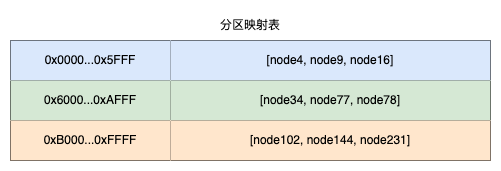

The diagram above was exported from draw.io. Its source (the exported page's mxGraphModel, read from the mxfile embedded in the PNG):
<mxGraphModel dx="1018" dy="782" grid="1" gridSize="10" guides="1" tooltips="1" connect="1" arrows="0" fold="1" page="1" pageScale="1" pageWidth="850" pageHeight="1100" math="0" shadow="0">
  <root>
    <mxCell id="0" />
    <mxCell id="1" parent="0" />
    <mxCell id="2" value="" style="shape=table;startSize=0;container=1;collapsible=0;childLayout=tableLayout;" vertex="1" parent="1">
      <mxGeometry x="1600" y="1400" width="480" height="120" as="geometry" />
    </mxCell>
    <mxCell id="3" value="" style="shape=tableRow;horizontal=0;startSize=0;swimlaneHead=0;swimlaneBody=0;strokeColor=inherit;top=0;left=0;bottom=0;right=0;collapsible=0;dropTarget=0;fillColor=none;points=[[0,0.5],[1,0.5]];portConstraint=eastwest;" vertex="1" parent="2">
      <mxGeometry width="480" height="40" as="geometry" />
    </mxCell>
    <mxCell id="4" value="0x0000...0x5FFF" style="shape=partialRectangle;html=1;whiteSpace=wrap;connectable=0;strokeColor=#6c8ebf;overflow=hidden;fillColor=#dae8fc;top=0;left=0;bottom=0;right=0;pointerEvents=1;" vertex="1" parent="3">
      <mxGeometry width="160" height="40" as="geometry">
        <mxRectangle width="160" height="40" as="alternateBounds" />
      </mxGeometry>
    </mxCell>
    <mxCell id="5" value="[node4, node9, node16]" style="shape=partialRectangle;html=1;whiteSpace=wrap;connectable=0;strokeColor=#6c8ebf;overflow=hidden;fillColor=#dae8fc;top=0;left=0;bottom=0;right=0;pointerEvents=1;" vertex="1" parent="3">
      <mxGeometry x="160" width="320" height="40" as="geometry">
        <mxRectangle width="320" height="40" as="alternateBounds" />
      </mxGeometry>
    </mxCell>
    <mxCell id="6" value="" style="shape=tableRow;horizontal=0;startSize=0;swimlaneHead=0;swimlaneBody=0;strokeColor=inherit;top=0;left=0;bottom=0;right=0;collapsible=0;dropTarget=0;fillColor=none;points=[[0,0.5],[1,0.5]];portConstraint=eastwest;" vertex="1" parent="2">
      <mxGeometry y="40" width="480" height="40" as="geometry" />
    </mxCell>
    <mxCell id="7" value="0x6000...0xAFFF" style="shape=partialRectangle;html=1;whiteSpace=wrap;connectable=0;strokeColor=#82b366;overflow=hidden;fillColor=#d5e8d4;top=0;left=0;bottom=0;right=0;pointerEvents=1;" vertex="1" parent="6">
      <mxGeometry width="160" height="40" as="geometry">
        <mxRectangle width="160" height="40" as="alternateBounds" />
      </mxGeometry>
    </mxCell>
    <mxCell id="8" value="[node34, node77, node78]" style="shape=partialRectangle;html=1;whiteSpace=wrap;connectable=0;strokeColor=#82b366;overflow=hidden;fillColor=#d5e8d4;top=0;left=0;bottom=0;right=0;pointerEvents=1;" vertex="1" parent="6">
      <mxGeometry x="160" width="320" height="40" as="geometry">
        <mxRectangle width="320" height="40" as="alternateBounds" />
      </mxGeometry>
    </mxCell>
    <mxCell id="9" value="" style="shape=tableRow;horizontal=0;startSize=0;swimlaneHead=0;swimlaneBody=0;strokeColor=inherit;top=0;left=0;bottom=0;right=0;collapsible=0;dropTarget=0;fillColor=none;points=[[0,0.5],[1,0.5]];portConstraint=eastwest;" vertex="1" parent="2">
      <mxGeometry y="80" width="480" height="40" as="geometry" />
    </mxCell>
    <mxCell id="10" value="0xB000...0xFFFF" style="shape=partialRectangle;html=1;whiteSpace=wrap;connectable=0;strokeColor=#d79b00;overflow=hidden;fillColor=#ffe6cc;top=0;left=0;bottom=0;right=0;pointerEvents=1;" vertex="1" parent="9">
      <mxGeometry width="160" height="40" as="geometry">
        <mxRectangle width="160" height="40" as="alternateBounds" />
      </mxGeometry>
    </mxCell>
    <mxCell id="11" value="[node102, node144, node231]" style="shape=partialRectangle;html=1;whiteSpace=wrap;connectable=0;strokeColor=#d79b00;overflow=hidden;fillColor=#ffe6cc;top=0;left=0;bottom=0;right=0;pointerEvents=1;" vertex="1" parent="9">
      <mxGeometry x="160" width="320" height="40" as="geometry">
        <mxRectangle width="320" height="40" as="alternateBounds" />
      </mxGeometry>
    </mxCell>
    <mxCell id="12" value="分区映射表" style="text;html=1;align=center;verticalAlign=middle;whiteSpace=wrap;rounded=0;" vertex="1" parent="1">
      <mxGeometry x="1790" y="1370" width="100" height="30" as="geometry" />
    </mxCell>
  </root>
</mxGraphModel>